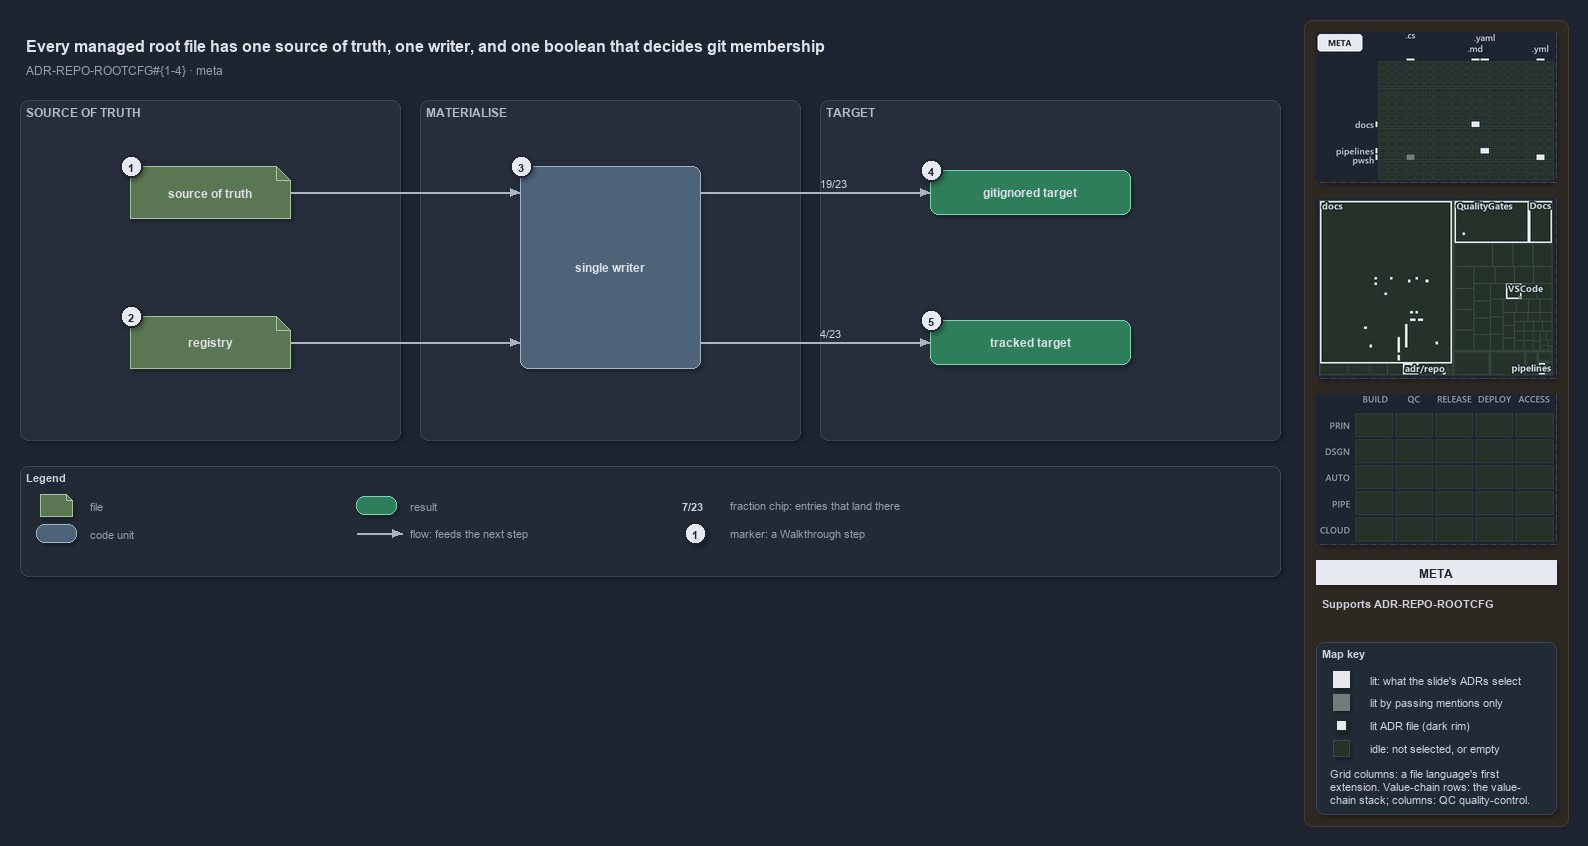

The diagram above was exported from draw.io. Its source (the exported page's mxGraphModel, read from the mxfile embedded in the PNG):
<mxGraphModel dx="1024" dy="768" grid="0" gridSize="10" guides="1" tooltips="1" connect="1" arrows="1" fold="1" page="1" pageScale="1" pageWidth="1572" pageHeight="640" background="#1E2430" math="0" shadow="1">
  <root>
    <mxCell id="0" />
    <mxCell id="1" parent="0" />
    <mxCell id="sidebar-bg" value="" style="rounded=1;arcSize=2;html=1;fillColor=#2E2823;strokeColor=#453C33;shadow=0;" vertex="1" parent="1">
      <mxGeometry x="1304" y="4" width="264" height="806" as="geometry" />
    </mxCell>
    <mxCell id="title" value="Every managed root file has one source of truth, one writer, and one boolean that decides git membership" style="text;html=1;align=left;verticalAlign=middle;fontSize=16;fontStyle=1;fontColor=#DDE2E9;" vertex="1" parent="1">
      <mxGeometry x="20" y="14" width="1260" height="30" as="geometry" />
    </mxCell>
    <mxCell id="subtitle" value="ADR-REPO-ROOTCFG#{1-4} &amp;#183; meta" style="text;html=1;align=left;verticalAlign=middle;fontSize=12;fontColor=#949FAE;" vertex="1" parent="1">
      <mxGeometry x="20" y="44" width="1240" height="20" as="geometry" />
    </mxCell>
    <mxCell id="band-source" value="SOURCE OF TRUTH" style="rounded=1;html=1;arcSize=3;fillColor=#262E3B;strokeColor=#3A4555;verticalAlign=top;align=left;spacingLeft=8;fontStyle=1;fontSize=12;fontColor=#B0BAC7;" vertex="1" parent="1">
      <mxGeometry x="20" y="84" width="380" height="340" as="geometry" />
    </mxCell>
    <mxCell id="band-write" value="MATERIALISE" style="rounded=1;html=1;arcSize=3;fillColor=#262E3B;strokeColor=#3A4555;verticalAlign=top;align=left;spacingLeft=8;fontStyle=1;fontSize=12;fontColor=#B0BAC7;" vertex="1" parent="1">
      <mxGeometry x="420" y="84" width="380" height="340" as="geometry" />
    </mxCell>
    <mxCell id="band-target" value="TARGET" style="rounded=1;html=1;arcSize=3;fillColor=#262E3B;strokeColor=#3A4555;verticalAlign=top;align=left;spacingLeft=8;fontStyle=1;fontSize=12;fontColor=#B0BAC7;" vertex="1" parent="1">
      <mxGeometry x="820" y="84" width="460" height="340" as="geometry" />
    </mxCell>
    <mxCell id="g-source" value="&lt;b&gt;source of truth&lt;/b&gt;" style="shape=note;size=14;whiteSpace=wrap;html=1;fillColor=#5B7653;strokeColor=#A9C29F;fontColor=#DDE2E9;fontSize=12;" vertex="1" parent="1">
      <mxGeometry x="130" y="150" width="160" height="52" as="geometry" />
    </mxCell>
    <mxCell id="g-registry" value="&lt;b&gt;registry&lt;/b&gt;" style="shape=note;size=14;whiteSpace=wrap;html=1;fillColor=#5B7653;strokeColor=#A9C29F;fontColor=#DDE2E9;fontSize=12;" vertex="1" parent="1">
      <mxGeometry x="130" y="300" width="160" height="52" as="geometry" />
    </mxCell>
    <mxCell id="g-writer" value="&lt;b&gt;single writer&lt;/b&gt;" style="rounded=1;whiteSpace=wrap;html=1;arcSize=20;fillColor=#4E6378;strokeColor=#9FB3C8;fontColor=#DDE2E9;fontSize=12;" vertex="1" parent="1">
      <mxGeometry x="520" y="150" width="180" height="202" as="geometry" />
    </mxCell>
    <mxCell id="g-ignored" value="&lt;b&gt;gitignored target&lt;/b&gt;" style="rounded=1;whiteSpace=wrap;html=1;arcSize=20;fillColor=#2E7D5B;strokeColor=#7FD3AE;fontColor=#DDE2E9;fontSize=12;" vertex="1" parent="1">
      <mxGeometry x="930" y="154" width="200" height="44" as="geometry" />
    </mxCell>
    <mxCell id="g-tracked" value="&lt;b&gt;tracked target&lt;/b&gt;" style="rounded=1;whiteSpace=wrap;html=1;arcSize=20;fillColor=#2E7D5B;strokeColor=#7FD3AE;fontColor=#DDE2E9;fontSize=12;" vertex="1" parent="1">
      <mxGeometry x="930" y="304" width="200" height="44" as="geometry" />
    </mxCell>
    <mxCell id="port-writer-l1" value="" style="text;html=1;strokeColor=none;fillColor=none;" vertex="1" parent="1">
      <mxGeometry x="520" y="176" width="1" height="1" as="geometry" />
    </mxCell>
    <mxCell id="port-writer-l2" value="" style="text;html=1;strokeColor=none;fillColor=none;" vertex="1" parent="1">
      <mxGeometry x="520" y="326" width="1" height="1" as="geometry" />
    </mxCell>
    <mxCell id="port-writer-r1" value="" style="text;html=1;strokeColor=none;fillColor=none;" vertex="1" parent="1">
      <mxGeometry x="700" y="176" width="1" height="1" as="geometry" />
    </mxCell>
    <mxCell id="port-writer-r2" value="" style="text;html=1;strokeColor=none;fillColor=none;" vertex="1" parent="1">
      <mxGeometry x="700" y="326" width="1" height="1" as="geometry" />
    </mxCell>
    <mxCell id="e-source-writer" value="" style="edgeStyle=orthogonalEdgeStyle;rounded=1;html=1;fontSize=10;fontColor=#CDD3DC;endArrow=block;strokeColor=#AAB4C3;shadow=0;" edge="1" parent="1" source="g-source" target="port-writer-l1">
      <mxGeometry relative="1" as="geometry" />
    </mxCell>
    <mxCell id="e-registry-writer" value="" style="edgeStyle=orthogonalEdgeStyle;rounded=1;html=1;fontSize=10;fontColor=#CDD3DC;endArrow=block;strokeColor=#AAB4C3;shadow=0;" edge="1" parent="1" source="g-registry" target="port-writer-l2">
      <mxGeometry relative="1" as="geometry" />
    </mxCell>
    <mxCell id="e-writer-ignored" value="19/23" style="edgeStyle=orthogonalEdgeStyle;rounded=1;html=1;endArrow=block;strokeColor=#AAB4C3;fontColor=#CDD3DC;fontStyle=1;fontSize=11;labelBackgroundColor=#262E3B;shadow=0;" edge="1" parent="1" source="port-writer-r1" target="g-ignored">
      <mxGeometry relative="1" as="geometry" />
    </mxCell>
    <mxCell id="e-writer-tracked" value="4/23" style="edgeStyle=orthogonalEdgeStyle;rounded=1;html=1;endArrow=block;strokeColor=#AAB4C3;fontColor=#CDD3DC;fontStyle=1;fontSize=11;labelBackgroundColor=#262E3B;shadow=0;" edge="1" parent="1" source="port-writer-r2" target="g-tracked">
      <mxGeometry relative="1" as="geometry" />
    </mxCell>
    <mxCell id="mark-1" value="1" style="ellipse;html=1;fillColor=#E6EAF0;strokeColor=#1E2430;strokeWidth=2;fontColor=#1E2430;fontStyle=1;fontSize=11;" vertex="1" parent="1">
      <mxGeometry x="120" y="139" width="22" height="22" as="geometry" />
    </mxCell>
    <mxCell id="mark-2" value="2" style="ellipse;html=1;fillColor=#E6EAF0;strokeColor=#1E2430;strokeWidth=2;fontColor=#1E2430;fontStyle=1;fontSize=11;" vertex="1" parent="1">
      <mxGeometry x="120" y="289" width="22" height="22" as="geometry" />
    </mxCell>
    <mxCell id="mark-3" value="3" style="ellipse;html=1;fillColor=#E6EAF0;strokeColor=#1E2430;strokeWidth=2;fontColor=#1E2430;fontStyle=1;fontSize=11;" vertex="1" parent="1">
      <mxGeometry x="510" y="139" width="22" height="22" as="geometry" />
    </mxCell>
    <mxCell id="mark-4" value="4" style="ellipse;html=1;fillColor=#E6EAF0;strokeColor=#1E2430;strokeWidth=2;fontColor=#1E2430;fontStyle=1;fontSize=11;" vertex="1" parent="1">
      <mxGeometry x="920" y="143" width="22" height="22" as="geometry" />
    </mxCell>
    <mxCell id="mark-5" value="5" style="ellipse;html=1;fillColor=#E6EAF0;strokeColor=#1E2430;strokeWidth=2;fontColor=#1E2430;fontStyle=1;fontSize=11;" vertex="1" parent="1">
      <mxGeometry x="920" y="293" width="22" height="22" as="geometry" />
    </mxCell>
    <mxCell id="legend" value="&lt;b&gt;Legend&lt;/b&gt;" style="rounded=1;whiteSpace=wrap;html=1;arcSize=6;fillColor=#222A36;strokeColor=#3A4555;align=left;verticalAlign=top;spacing=8;fontSize=11;fontColor=#CDD3DC;" vertex="1" parent="1">
      <mxGeometry x="20" y="450" width="1260" height="110" as="geometry" />
    </mxCell>
    <mxCell id="lg-0" value="" style="shape=note;size=6;html=1;fillColor=#5B7653;strokeColor=#A9C29F;" vertex="1" parent="1">
      <mxGeometry x="40" y="478" width="32" height="22" as="geometry" />
    </mxCell>
    <mxCell id="lg-0-t" value="file" style="text;html=1;align=left;verticalAlign=middle;fontSize=11;fontColor=#949FAE;" vertex="1" parent="1">
      <mxGeometry x="84" y="479" width="270" height="20" as="geometry" />
    </mxCell>
    <mxCell id="lg-1" value="" style="rounded=1;html=1;arcSize=20;fillColor=#4E6378;strokeColor=#9FB3C8;" vertex="1" parent="1">
      <mxGeometry x="36" y="508" width="40" height="18" as="geometry" />
    </mxCell>
    <mxCell id="lg-1-t" value="code unit" style="text;html=1;align=left;verticalAlign=middle;fontSize=11;fontColor=#949FAE;" vertex="1" parent="1">
      <mxGeometry x="84" y="507" width="270" height="20" as="geometry" />
    </mxCell>
    <mxCell id="lg-2" value="" style="rounded=1;html=1;arcSize=20;fillColor=#2E7D5B;strokeColor=#7FD3AE;" vertex="1" parent="1">
      <mxGeometry x="356" y="480" width="40" height="18" as="geometry" />
    </mxCell>
    <mxCell id="lg-2-t" value="result" style="text;html=1;align=left;verticalAlign=middle;fontSize=11;fontColor=#949FAE;" vertex="1" parent="1">
      <mxGeometry x="404" y="479" width="270" height="20" as="geometry" />
    </mxCell>
    <mxCell id="lg-3-a" value="" style="text;html=1;strokeColor=none;fillColor=none;" vertex="1" parent="1">
      <mxGeometry x="356" y="517" width="1" height="1" as="geometry" />
    </mxCell>
    <mxCell id="lg-3-b" value="" style="text;html=1;strokeColor=none;fillColor=none;" vertex="1" parent="1">
      <mxGeometry x="402" y="517" width="1" height="1" as="geometry" />
    </mxCell>
    <mxCell id="lg-3-e" value="" style="edgeStyle=orthogonalEdgeStyle;rounded=1;html=1;fontSize=10;fontColor=#CDD3DC;endArrow=block;strokeColor=#AAB4C3;shadow=0;" edge="1" parent="1" source="lg-3-a" target="lg-3-b">
      <mxGeometry relative="1" as="geometry" />
    </mxCell>
    <mxCell id="lg-3-t" value="flow: feeds the next step" style="text;html=1;align=left;verticalAlign=middle;fontSize=11;fontColor=#949FAE;" vertex="1" parent="1">
      <mxGeometry x="404" y="507" width="270" height="20" as="geometry" />
    </mxCell>
    <mxCell id="lg-4" value="&lt;b&gt;7/23&lt;/b&gt;" style="text;html=1;align=center;verticalAlign=middle;fontSize=11;fontColor=#CDD3DC;" vertex="1" parent="1">
      <mxGeometry x="672" y="480" width="40" height="18" as="geometry" />
    </mxCell>
    <mxCell id="lg-4-t" value="fraction chip: entries that land there" style="text;html=1;align=left;verticalAlign=middle;fontSize=11;fontColor=#949FAE;" vertex="1" parent="1">
      <mxGeometry x="724" y="479" width="270" height="20" as="geometry" />
    </mxCell>
    <mxCell id="lg-5" value="1" style="ellipse;html=1;fillColor=#E6EAF0;strokeColor=#1E2430;strokeWidth=2;fontColor=#1E2430;fontStyle=1;fontSize=11;" vertex="1" parent="1">
      <mxGeometry x="684" y="506" width="22" height="22" as="geometry" />
    </mxCell>
    <mxCell id="lg-5-t" value="marker: a Walkthrough step" style="text;html=1;align=left;verticalAlign=middle;fontSize=11;fontColor=#949FAE;" vertex="1" parent="1">
      <mxGeometry x="724" y="507" width="270" height="20" as="geometry" />
    </mxCell>
    <mxCell id="minimap-grid" value="" style="shape=image;imageAspect=0;rounded=1;arcSize=4;whiteSpace=wrap;html=1;fillColor=#262E3B;strokeColor=#3A4555;dashed=1;fontColor=#949FAE;fontSize=11;image=data:image/png,(base64 omitted: 9020 chars);" vertex="1" parent="1">
      <mxGeometry x="1316" y="16" width="240" height="150" as="geometry" />
    </mxCell>
    <mxCell id="minimap-tree" value="" style="shape=image;imageAspect=0;rounded=1;arcSize=4;whiteSpace=wrap;html=1;fillColor=#262E3B;strokeColor=#3A4555;dashed=1;fontColor=#949FAE;fontSize=11;image=data:image/png,(base64 omitted: 17840 chars);" vertex="1" parent="1">
      <mxGeometry x="1316" y="182" width="240" height="180" as="geometry" />
    </mxCell>
    <mxCell id="minimap-chain" value="" style="shape=image;imageAspect=0;rounded=1;arcSize=4;whiteSpace=wrap;html=1;fillColor=#262E3B;strokeColor=#3A4555;dashed=1;fontColor=#949FAE;fontSize=11;image=data:image/png,(base64 omitted: 11912 chars);" vertex="1" parent="1">
      <mxGeometry x="1316" y="378" width="240" height="150" as="geometry" />
    </mxCell>
    <mxCell id="lens-badge" value="META" style="rounded=0;whiteSpace=wrap;html=1;align=center;verticalAlign=middle;fontSize=12;fontStyle=1;fontColor=#1E2430;fillColor=#E6EAF0;strokeColor=none;" vertex="1" parent="1">
      <mxGeometry x="1316" y="544" width="240" height="24" as="geometry" />
    </mxCell>
    <mxCell id="supports" value="&lt;b&gt;Supports&lt;/b&gt; ADR-REPO-ROOTCFG" style="text;html=1;whiteSpace=wrap;align=left;verticalAlign=top;fontSize=11;fontColor=#CDD3DC;" vertex="1" parent="1">
      <mxGeometry x="1316" y="576" width="240" height="38" as="geometry" />
    </mxCell>
    <mxCell id="mapkey" value="&lt;b&gt;Map key&lt;/b&gt;" style="rounded=1;arcSize=6;whiteSpace=wrap;html=1;align=left;verticalAlign=top;fontSize=11;fontColor=#CDD3DC;fillColor=#222A36;strokeColor=#3A4555;spacingLeft=8;spacingTop=2;" vertex="1" parent="1">
      <mxGeometry x="1316" y="626" width="240" height="172" as="geometry" />
    </mxCell>
    <mxCell id="mapkey-lit" value="" style="rounded=0;html=1;fillColor=#E6EAF0;strokeColor=#E6EAF0;" vertex="1" parent="1">
      <mxGeometry x="1333.0" y="655.0" width="16" height="16" as="geometry" />
    </mxCell>
    <mxCell id="mapkey-lit-text" value="lit: what the slide's ADRs select" style="text;html=1;align=left;verticalAlign=middle;fontSize=11;fontColor=#CDD3DC;" vertex="1" parent="1">
      <mxGeometry x="1364" y="653" width="184" height="20" as="geometry" />
    </mxCell>
    <mxCell id="mapkey-touched" value="" style="rounded=0;html=1;fillColor=#727C79;strokeColor=#727C79;" vertex="1" parent="1">
      <mxGeometry x="1333.0" y="678.0" width="16" height="16" as="geometry" />
    </mxCell>
    <mxCell id="mapkey-touched-text" value="lit by passing mentions only" style="text;html=1;align=left;verticalAlign=middle;fontSize=11;fontColor=#CDD3DC;" vertex="1" parent="1">
      <mxGeometry x="1364" y="676" width="184" height="20" as="geometry" />
    </mxCell>
    <mxCell id="mapkey-adr" value="" style="rounded=0;html=1;fillColor=#E6EAF0;strokeColor=#1C2A24;strokeWidth=2;" vertex="1" parent="1">
      <mxGeometry x="1335.0" y="703.0" width="12" height="12" as="geometry" />
    </mxCell>
    <mxCell id="mapkey-adr-text" value="lit ADR file (dark rim)" style="text;html=1;align=left;verticalAlign=middle;fontSize=11;fontColor=#CDD3DC;" vertex="1" parent="1">
      <mxGeometry x="1364" y="699" width="184" height="20" as="geometry" />
    </mxCell>
    <mxCell id="mapkey-idle" value="" style="rounded=0;html=1;fillColor=#243229;strokeColor=#3B4D43;" vertex="1" parent="1">
      <mxGeometry x="1333.0" y="724.0" width="16" height="16" as="geometry" />
    </mxCell>
    <mxCell id="mapkey-idle-text" value="idle: not selected, or empty" style="text;html=1;align=left;verticalAlign=middle;fontSize=11;fontColor=#CDD3DC;" vertex="1" parent="1">
      <mxGeometry x="1364" y="722" width="184" height="20" as="geometry" />
    </mxCell>
    <mxCell id="mapkey-codes" value="Grid columns: a file language's first&lt;br&gt;extension. Value-chain rows: the value-&lt;br&gt;chain stack; columns: QC quality-control." style="text;html=1;align=left;verticalAlign=top;whiteSpace=wrap;fontSize=11;fontColor=#CDD3DC;" vertex="1" parent="1">
      <mxGeometry x="1324" y="746" width="224" height="46" as="geometry" />
    </mxCell>
  </root>
</mxGraphModel>